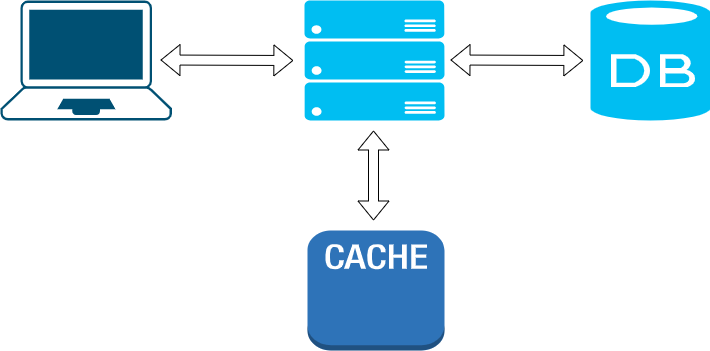

The diagram above was exported from draw.io. Its source (the exported page's mxGraphModel, read from the mxfile embedded in the PNG):
<mxGraphModel dx="1434" dy="738" grid="1" gridSize="10" guides="1" tooltips="1" connect="1" arrows="1" fold="1" page="1" pageScale="1" pageWidth="827" pageHeight="1169" math="0" shadow="0">
  <root>
    <mxCell id="0" />
    <mxCell id="1" parent="0" />
    <mxCell id="LAHi_OEKgdT1mvhF4dFW-1" value="" style="outlineConnect=0;dashed=0;verticalLabelPosition=bottom;verticalAlign=top;align=center;html=1;shape=mxgraph.aws3.cache_node;fillColor=#2E73B8;gradientColor=none;" parent="1" vertex="1">
      <mxGeometry x="347" y="510" width="137" height="120" as="geometry" />
    </mxCell>
    <mxCell id="LAHi_OEKgdT1mvhF4dFW-2" value="" style="points=[[0.13,0.02,0],[0.5,0,0],[0.87,0.02,0],[0.885,0.4,0],[0.985,0.985,0],[0.5,1,0],[0.015,0.985,0],[0.115,0.4,0]];verticalLabelPosition=bottom;sketch=0;html=1;verticalAlign=top;aspect=fixed;align=center;pointerEvents=1;shape=mxgraph.cisco19.laptop;fillColor=#005073;strokeColor=none;" parent="1" vertex="1">
      <mxGeometry x="40" y="280" width="171.43" height="120" as="geometry" />
    </mxCell>
    <mxCell id="LAHi_OEKgdT1mvhF4dFW-3" value="" style="verticalLabelPosition=bottom;html=1;verticalAlign=top;align=center;strokeColor=none;fillColor=#00BEF2;shape=mxgraph.azure.server_rack;" parent="1" vertex="1">
      <mxGeometry x="344" y="280" width="140" height="120" as="geometry" />
    </mxCell>
    <mxCell id="LAHi_OEKgdT1mvhF4dFW-5" value="" style="verticalLabelPosition=bottom;html=1;verticalAlign=top;align=center;strokeColor=none;fillColor=#00BEF2;shape=mxgraph.azure.database;" parent="1" vertex="1">
      <mxGeometry x="630" y="280" width="120" height="120" as="geometry" />
    </mxCell>
    <mxCell id="LAHi_OEKgdT1mvhF4dFW-9" value="" style="shape=flexArrow;endArrow=classic;startArrow=classic;html=1;rounded=0;" parent="1" edge="1">
      <mxGeometry width="100" height="100" relative="1" as="geometry">
        <mxPoint x="490" y="339.5" as="sourcePoint" />
        <mxPoint x="622.86" y="340" as="targetPoint" />
      </mxGeometry>
    </mxCell>
    <mxCell id="XmMoujgrptvkYoK_YSwY-1" value="" style="shape=flexArrow;endArrow=classic;startArrow=classic;html=1;rounded=0;" edge="1" parent="1">
      <mxGeometry width="100" height="100" relative="1" as="geometry">
        <mxPoint x="200" y="339.5" as="sourcePoint" />
        <mxPoint x="332.86" y="340" as="targetPoint" />
      </mxGeometry>
    </mxCell>
    <mxCell id="XmMoujgrptvkYoK_YSwY-2" value="" style="shape=flexArrow;endArrow=classic;startArrow=classic;html=1;rounded=0;" edge="1" parent="1">
      <mxGeometry width="100" height="100" relative="1" as="geometry">
        <mxPoint x="413" y="410" as="sourcePoint" />
        <mxPoint x="413" y="500" as="targetPoint" />
      </mxGeometry>
    </mxCell>
  </root>
</mxGraphModel>